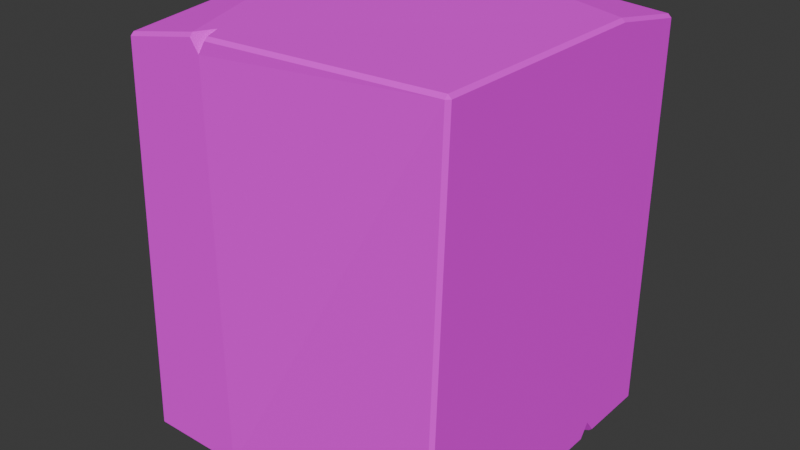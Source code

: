 # Source: stone.blend  (saved by Blender 4.0.36; exported with 4.5.12 LTS)
import bpy
from mathutils import Matrix  # noqa: F401  (used for matrix-valued properties, if any)

bpy.ops.wm.read_factory_settings(use_empty=True)
scene = bpy.context.scene
scene.name = 'Scene'

# ---- collections
col_collection = bpy.data.collections.new('Collection'); scene.collection.children.link(col_collection)

# ---- images (referenced by path relative to the original .blend; pixels are not part of the script)
import os
ASSET_DIR = os.environ.get("B2B_ASSET_DIR", "")  # directory of the original .blend (textures are referenced by path, not embedded)
HERE = os.path.dirname(os.path.abspath(__file__))  # packed textures are extracted next to this script under _unpacked/

def load_image(name, relpath, width, height, colorspace="sRGB"):
    """Load a texture the original file referenced (path relative to the .blend, or extracted next to this script)."""
    p = next((c for c in (os.path.join(HERE, relpath), os.path.join(ASSET_DIR, relpath)) if relpath and os.path.exists(c)), "")
    if p:
        img = bpy.data.images.load(p, check_existing=True)
        img.name = name
    else:  # same state as the original file: an image datablock whose file is absent (Cycles renders it pink)
        img = bpy.data.images.new(name, width, height)
        img.source = "FILE"
        img.filepath = "//" + (relpath or name)
    img.colorspace_settings.name = colorspace
    return img
img_tex_gradient_png = load_image('tex_gradient.png', 'tex_gradient.png', 1024, 1024, 'sRGB')

# ---- materials (node trees are filled in below, after node groups)
mat_material = bpy.data.materials.new('Material')
mat_material.alpha_threshold = 0.0
mat_material.use_transparent_shadow = False
mat_material.roughness = 0.5
mat_material.line_color = (0.0, 0.0, 0.0, 1.0)

# ---- material node trees
mat_material.use_nodes = True; mat_material.node_tree.nodes.clear()
_N = mat_material.node_tree.nodes; _L = mat_material.node_tree.links
n0 = _N.new('ShaderNodeOutputMaterial'); n0.name = 'Material Output'; n0.location = (300, 300)
n1 = _N.new('ShaderNodeBsdfPrincipled'); n1.name = 'Principled BSDF'; n1.location = (10, 300)
n1.inputs[2].default_value = 1.0
n1.inputs[3].default_value = 1.45
n2 = _N.new('ShaderNodeTexImage'); n2.name = 'Image Texture'; n2.location = (-352, 244)
n2.image = img_tex_gradient_png
_L.new(n1.outputs[0], n0.inputs[0])
_L.new(n2.outputs[0], n1.inputs[0])
n0.is_active_output = True

# ---- world
world_world = bpy.data.worlds.new('World'); scene.world = world_world
world_world.use_nodes = True; world_world.node_tree.nodes.clear()
_N = world_world.node_tree.nodes; _L = world_world.node_tree.links
n0 = _N.new('ShaderNodeOutputWorld'); n0.name = 'World Output'; n0.location = (300, 300)
n1 = _N.new('ShaderNodeBackground'); n1.name = 'Background'; n1.location = (10, 300)
n1.inputs[0].default_value = (0.05088, 0.05088, 0.05088, 1.0)
_L.new(n1.outputs[0], n0.inputs[0])
n0.is_active_output = True
world_world.color = (0.05088, 0.05088, 0.05088)
world_world.use_sun_shadow = False
world_world.sun_shadow_jitter_overblur = 0.0

# ---- meshes
me_cube_002 = bpy.data.meshes.new('Cube.002')
me_cube_002.from_pydata([(1.745, 0.9824, -1.0), (-0.7591, 0.9824, 4.0), (-0.7591, 0.9824, -1.0), (-1.64, 0.9824, 4.0), (-2.0, 0.9824, 3.762), (-0.7591, -1.748, 4.0), (-0.7591, -2.0, 3.813), (2.0, 0.9824, -0.7918), (-1.96, -1.96, -1.0), (-1.96, -2.0, -0.9598), (-2.0, -1.96, -0.9598), (-1.799, -1.96, 3.79), (-1.758, -2.0, 3.79), (-1.758, -1.96, 3.83), (-2.0, 1.96, -0.9598), (-1.96, 2.0, -0.9598), (-1.96, 1.96, -1.0), (-1.96, 1.96, 3.816), (-1.96, 2.0, 3.776), (-2.0, 1.96, 3.776), (2.0, -1.96, -0.9598), (1.96, -2.0, -0.9598), (1.96, -1.96, -1.0), (1.96, -1.759, 4.007), (1.96, -1.799, 3.967), (2.0, -1.759, 3.967), (1.96, 2.0, -0.9598), (2.0, 1.96, -0.9598), (1.96, 1.96, -1.0), (1.96, 1.96, 3.823), (2.0, 1.96, 3.783), (1.96, 2.0, 3.783), (-2.0, 0.9824, -0.9598), (-1.96, 0.9824, -1.0), (-0.8695, -1.96, 4.0), (-0.8622, -2.0, 3.96), (2.0, 0.9824, 3.96), (1.96, 0.9824, 4.0), (-0.7591, 2.0, -0.9598), (-0.7591, 1.96, -1.0), (-0.7591, 2.0, 3.96), (-0.7591, 1.96, 4.0), (-0.7591, -2.0, -0.9598), (-0.7591, -1.96, -1.0), (-2.0, 0.8507, 3.96), (-1.96, 0.8416, 4.0), (-1.96, 1.12, 4.0), (-2.0, 1.112, 3.96), (-0.6659, -2.0, 3.96), (-0.6593, -1.96, 4.0), (2.0, 0.8619, -0.9598), (1.96, 0.8566, -1.0), (1.96, 1.115, -1.0), (2.0, 1.109, -0.9598)], [], [(41, 46, 3, 1), (29, 41, 37), (1, 3, 45, 34, 5), (37, 1, 5, 49), (15, 18, 40, 38), (50, 7, 36, 25, 20), (38, 40, 31, 26), (39, 28, 52, 0, 2), (42, 6, 35, 12, 9), (32, 4, 47, 19, 14), (5, 34, 35, 6), (27, 30, 36, 7, 53), (10, 11, 44, 4, 32), (2, 0, 51, 22, 43), (16, 39, 2, 33), (7, 50, 51, 0), (6, 48, 49, 5), (3, 46, 47, 4), (21, 24, 48, 6, 42), (4, 44, 45, 3), (0, 52, 53, 7), (8, 9, 10), (11, 12, 13), (14, 15, 16), (17, 18, 19), (20, 21, 22), (23, 24, 25), (26, 27, 28), (29, 30, 31), (33, 8, 10, 32), (9, 12, 11, 10), (46, 17, 19, 47), (18, 15, 14, 19), (39, 16, 15, 38), (41, 29, 31, 40), (30, 27, 26, 31), (52, 28, 27, 53), (37, 23, 25, 36), (24, 21, 20, 25), (43, 22, 21, 42), (34, 13, 12, 35), (16, 33, 32, 14), (29, 37, 36, 30), (28, 39, 38, 26), (17, 41, 40, 18), (8, 43, 42, 9), (13, 45, 44, 11), (22, 51, 50, 20), (23, 49, 48, 24), (33, 2, 43, 8), (34, 45, 13), (49, 23, 37), (46, 41, 17), (37, 41, 1)])
_uv = me_cube_002.uv_layers.new(name='UVMap')
_uv.uv.foreach_set('vector', [0.01548, 0.09542, 0.08017, 0.002776, 0.0908, 0.02741, 0.0908, 0.09532, 0.01491, 0.3045, 0.01548, 0.09542, 0.09078, 0.3049, 0.0908, 0.09532, 0.0908, 0.02741, 0.1017, 0.002748, 0.3176, 0.0865, 0.3012, 0.09504, 0.09078, 0.3049, 0.0908, 0.09532, 0.3012, 0.09504, 0.3175, 0.1027, 0.7775, 0.9961, 0.4122, 0.9961, 0.398, 0.9035, 0.7775, 0.9035, 0.2293, 0.3106, 0.2386, 0.3236, 0.2386, 0.6901, 0.02717, 0.6907, 0.01169, 0.3106, 0.7775, 0.9035, 0.398, 0.9035, 0.4117, 0.6937, 0.7775, 0.6937, 0.4133, 0.002101, 0.623, 0.002101, 0.623, 0.06727, 0.6064, 0.07749, 0.4133, 0.07749, 0.3971, 0.7863, 0.02897, 0.7825, 0.01776, 0.7745, 0.03156, 0.7055, 0.398, 0.6938, 0.7775, 0.4603, 0.4133, 0.4603, 0.398, 0.4504, 0.4122, 0.3849, 0.7775, 0.3849, 0.3237, 0.5831, 0.314, 0.57, 0.3147, 0.5656, 0.3237, 0.5589, 0.314, 0.3106, 0.314, 0.6764, 0.2386, 0.6901, 0.2386, 0.3236, 0.2484, 0.3106, 0.7775, 0.6872, 0.411, 0.6875, 0.398, 0.4705, 0.4133, 0.4603, 0.7775, 0.4603, 0.4133, 0.07749, 0.6064, 0.07749, 0.623, 0.08719, 0.623, 0.3044, 0.4133, 0.3044, 0.3207, 0.002101, 0.4133, 0.002101, 0.4133, 0.07749, 0.3207, 0.07749, 0.3301, 0.5589, 0.3171, 0.5589, 0.314, 0.5558, 0.314, 0.5393, 0.314, 0.5831, 0.3232, 0.5898, 0.3239, 0.5941, 0.314, 0.6073, 0.3276, 0.6938, 0.314, 0.6734, 0.3149, 0.6691, 0.3276, 0.6605, 0.395, 0.996, 0.01482, 0.9924, 0.01761, 0.7896, 0.02897, 0.7825, 0.3971, 0.7863, 0.314, 0.6327, 0.3292, 0.6327, 0.3323, 0.6358, 0.3323, 0.6605, 0.314, 0.6073, 0.3245, 0.6204, 0.3241, 0.6247, 0.314, 0.6327, 0.7806, 0.6873, 0.7775, 0.6904, 0.7775, 0.6872, 0.411, 0.6875, 0.411, 0.6906, 0.4079, 0.6875, 0.7775, 0.9992, 0.7775, 0.9961, 0.7806, 0.9961, 0.01491, 0.002372, 0.01169, 0.002269, 0.01479, -0.0008357, 0.3949, 0.9992, 0.395, 0.996, 0.398, 0.9961, 0.01169, 0.9924, 0.01482, 0.9924, 0.01476, 0.9955, 0.7775, 0.6937, 0.7775, 0.6906, 0.7806, 0.6937, 0.01491, 0.3045, 0.01479, 0.3075, 0.01169, 0.3044, 0.3207, 0.07749, 0.3207, 0.3044, 0.3176, 0.3044, 0.3176, 0.07749, 0.7775, 0.6904, 0.411, 0.6906, 0.411, 0.6875, 0.7775, 0.6872, 0.08017, 0.002776, 0.01491, 0.002372, 0.01479, -0.0008357, 0.08073, -0.0004329, 0.4122, 0.9961, 0.7775, 0.9961, 0.7775, 0.9992, 0.4122, 0.9992, 0.7806, 0.9035, 0.7806, 0.9961, 0.7775, 0.9961, 0.7775, 0.9035, 0.01548, 0.09542, 0.01491, 0.3045, 0.01169, 0.3044, 0.01225, 0.09531, 0.4117, 0.6906, 0.7775, 0.6906, 0.7775, 0.6937, 0.4117, 0.6937, 0.2488, 0.3075, 0.314, 0.3075, 0.314, 0.3106, 0.2484, 0.3106, 0.2386, 0.6932, 0.02717, 0.6938, 0.02717, 0.6907, 0.2386, 0.6901, 0.01482, 0.9924, 0.395, 0.996, 0.3949, 0.9992, 0.01476, 0.9955, 0.4133, 0.3044, 0.623, 0.3044, 0.623, 0.3075, 0.4133, 0.3075, 0.01464, 0.7739, 0.02843, 0.7055, 0.03156, 0.7055, 0.01776, 0.7745, 0.3207, 0.002101, 0.3207, 0.07749, 0.3176, 0.07749, 0.3176, 0.002101, 0.314, 0.6795, 0.2386, 0.6932, 0.2386, 0.6901, 0.314, 0.6764, 0.7806, 0.6937, 0.7806, 0.9035, 0.7775, 0.9035, 0.7775, 0.6937, 0.01491, 0.002372, 0.01548, 0.09542, 0.01225, 0.09531, 0.01169, 0.002269, 0.3207, 0.3044, 0.4133, 0.3044, 0.4133, 0.3075, 0.3207, 0.3075, 0.317, 0.01754, 0.1017, 0.002748, 0.1008, -0.0004595, 0.3169, 0.01433, 0.01169, 0.3075, 0.2289, 0.3075, 0.2293, 0.3106, 0.01169, 0.3106, 0.01169, 0.9924, 0.01447, 0.7901, 0.01761, 0.7896, 0.01482, 0.9924, 0.3207, 0.07749, 0.4133, 0.07749, 0.4133, 0.3044, 0.3207, 0.3044, 0.3176, 0.0865, 0.1017, 0.002748, 0.317, 0.01754, 0.3175, 0.1027, 0.3021, 0.3046, 0.09078, 0.3049, 0.08017, 0.002776, 0.01548, 0.09542, 0.01491, 0.002372, 0.09078, 0.3049, 0.01548, 0.09542, 0.0908, 0.09532])
me_cube_002.materials.append(mat_material)
me_cube_002.update()

# ---- objects
ob_cube = bpy.data.objects.new('Cube', me_cube_002)

# ---- transforms, parenting, visibility, modifiers, constraints
ob_cube.location = (0.0, 0.0, 0.0)

# ---- collection membership
col_collection.objects.link(ob_cube)

# ---- scene / render settings (as saved in the file)
scene.frame_start = 1; scene.frame_end = 250; scene.frame_set(1)
scene.render.engine = 'BLENDER_EEVEE_NEXT'
scene.cycles.sampling_pattern = 'TABULATED_SOBOL'
bpy.context.view_layer.update()

# ---- added for rendering (the .blend has no active camera and no usable light): camera, sun
cam_auto = bpy.data.cameras.new('AutoCamera')
cam_auto.lens = 50.0
cam_auto.sensor_width = 36.0
cam_auto.clip_end = 1000.0
ob_auto_camera = bpy.data.objects.new('AutoCamera', cam_auto)
scene.collection.objects.link(ob_auto_camera)
ob_auto_camera.location = (6.98987, -8.38785, 7.09563)
ob_auto_camera.rotation_euler = (1.09748, -7.21219e-08, 0.694738)
scene.camera = ob_auto_camera
light_auto_sun = bpy.data.lights.new('AutoSun', 'SUN')
light_auto_sun.energy = 3.0
light_auto_sun.angle = 0.0523599
ob_auto_sun = bpy.data.objects.new('AutoSun', light_auto_sun)
scene.collection.objects.link(ob_auto_sun)
ob_auto_sun.rotation_euler = (0.872665, 0.174533, 0.523599)
bpy.context.view_layer.update()
